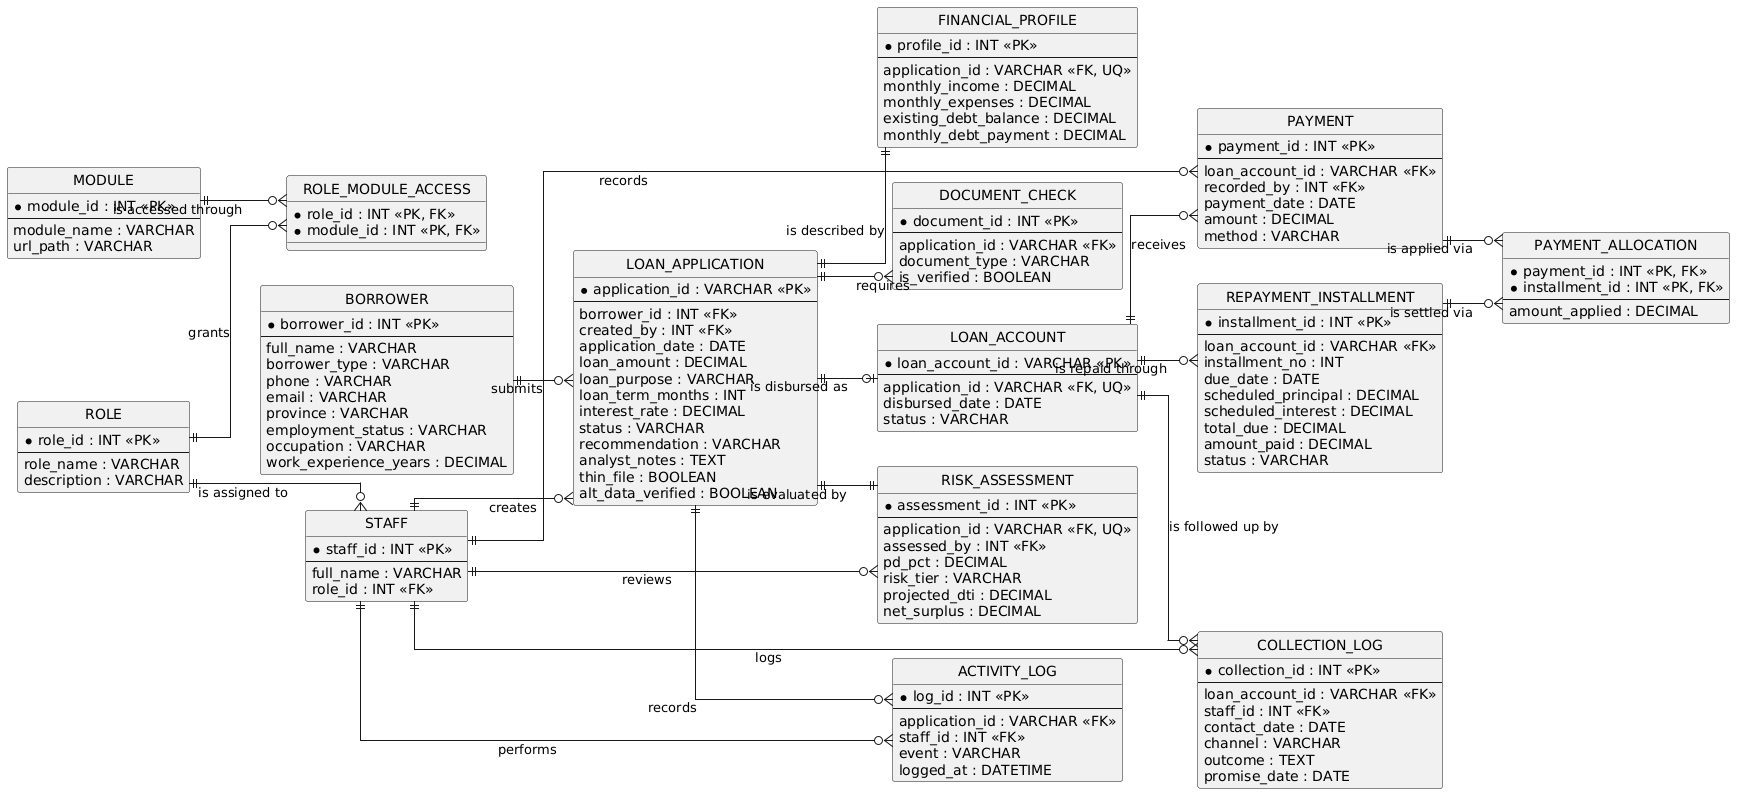

The diagram above was rendered by PlantUML. Its source (embedded in the PNG):
@startuml
hide circle
skinparam linetype ortho
left to right direction

entity "ROLE" as role {
    *role_id : INT <<PK>>
    --
    role_name : VARCHAR
    description : VARCHAR
}

entity "MODULE" as module {
    *module_id : INT <<PK>>
    --
    module_name : VARCHAR
    url_path : VARCHAR
}

entity "ROLE_MODULE_ACCESS" as rma {
    *role_id : INT <<PK, FK>>
    *module_id : INT <<PK, FK>>
}

entity "STAFF" as staff {
    *staff_id : INT <<PK>>
    --
    full_name : VARCHAR
    role_id : INT <<FK>>
}

entity "BORROWER" as borrower {
    *borrower_id : INT <<PK>>
    --
    full_name : VARCHAR
    borrower_type : VARCHAR
    phone : VARCHAR
    email : VARCHAR
    province : VARCHAR
    employment_status : VARCHAR
    occupation : VARCHAR
    work_experience_years : DECIMAL
}

entity "LOAN_APPLICATION" as app {
    *application_id : VARCHAR <<PK>>
    --
    borrower_id : INT <<FK>>
    created_by : INT <<FK>>
    application_date : DATE
    loan_amount : DECIMAL
    loan_purpose : VARCHAR
    loan_term_months : INT
    interest_rate : DECIMAL
    status : VARCHAR
    recommendation : VARCHAR
    analyst_notes : TEXT
    thin_file : BOOLEAN
    alt_data_verified : BOOLEAN
}

entity "FINANCIAL_PROFILE" as fin {
    *profile_id : INT <<PK>>
    --
    application_id : VARCHAR <<FK, UQ>>
    monthly_income : DECIMAL
    monthly_expenses : DECIMAL
    existing_debt_balance : DECIMAL
    monthly_debt_payment : DECIMAL
}

entity "RISK_ASSESSMENT" as risk {
    *assessment_id : INT <<PK>>
    --
    application_id : VARCHAR <<FK, UQ>>
    assessed_by : INT <<FK>>
    pd_pct : DECIMAL
    risk_tier : VARCHAR
    projected_dti : DECIMAL
    net_surplus : DECIMAL
}

entity "DOCUMENT_CHECK" as doc {
    *document_id : INT <<PK>>
    --
    application_id : VARCHAR <<FK>>
    document_type : VARCHAR
    is_verified : BOOLEAN
}

entity "ACTIVITY_LOG" as act {
    *log_id : INT <<PK>>
    --
    application_id : VARCHAR <<FK>>
    staff_id : INT <<FK>>
    event : VARCHAR
    logged_at : DATETIME
}

entity "LOAN_ACCOUNT" as acct {
    *loan_account_id : VARCHAR <<PK>>
    --
    application_id : VARCHAR <<FK, UQ>>
    disbursed_date : DATE
    status : VARCHAR
}

entity "REPAYMENT_INSTALLMENT" as inst {
    *installment_id : INT <<PK>>
    --
    loan_account_id : VARCHAR <<FK>>
    installment_no : INT
    due_date : DATE
    scheduled_principal : DECIMAL
    scheduled_interest : DECIMAL
    total_due : DECIMAL
    amount_paid : DECIMAL
    status : VARCHAR
}

entity "PAYMENT" as pay {
    *payment_id : INT <<PK>>
    --
    loan_account_id : VARCHAR <<FK>>
    recorded_by : INT <<FK>>
    payment_date : DATE
    amount : DECIMAL
    method : VARCHAR
}

entity "PAYMENT_ALLOCATION" as alloc {
    *payment_id : INT <<PK, FK>>
    *installment_id : INT <<PK, FK>>
    --
    amount_applied : DECIMAL
}

entity "COLLECTION_LOG" as coll {
    *collection_id : INT <<PK>>
    --
    loan_account_id : VARCHAR <<FK>>
    staff_id : INT <<FK>>
    contact_date : DATE
    channel : VARCHAR
    outcome : TEXT
    promise_date : DATE
}

' ---- 1 to many ----
role      ||--o{ staff    : "is assigned to"
borrower  ||--o{ app      : "submits"
staff     ||--o{ app      : "creates"
app       ||--o{ doc      : "requires"
app       ||--o{ act      : "records"
staff     ||--o{ act      : "performs"
acct      ||--o{ inst     : "is repaid through"
acct      ||--o{ pay      : "receives"
staff     ||--o{ pay      : "records"
acct      ||--o{ coll     : "is followed up by"
staff     ||--o{ coll     : "logs"
staff     ||--o{ risk     : "reviews"

' ---- 1 to 1 ----
app       ||--|| fin      : "is described by"
app       ||--|| risk     : "is evaluated by"
app       ||--o| acct     : "is disbursed as"

' ---- many to many (via junction tables) ----
role      ||--o{ rma      : "grants"
module    ||--o{ rma      : "is accessed through"
pay       ||--o{ alloc    : "is applied via"
inst      ||--o{ alloc    : "is settled via"
@enduml